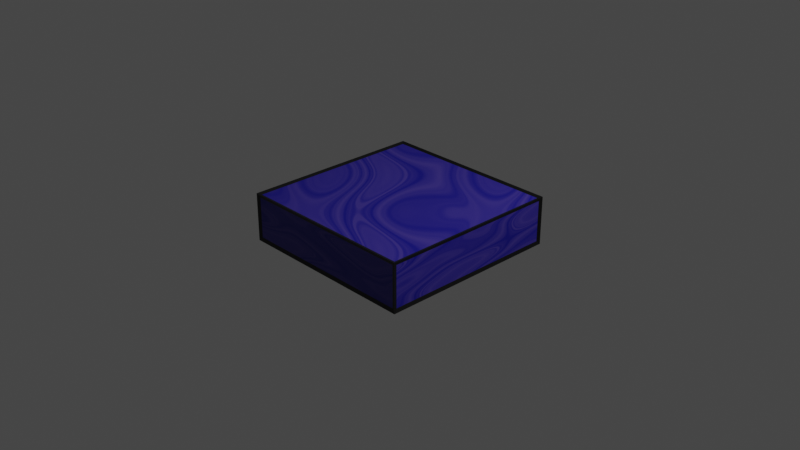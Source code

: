 # Source: SandTile1.blend  (saved by Blender 4.0.36; exported with 4.5.12 LTS)
import bpy
from mathutils import Matrix  # noqa: F401  (used for matrix-valued properties, if any)

bpy.ops.wm.read_factory_settings(use_empty=True)
scene = bpy.context.scene
scene.name = 'PurpleTile'

# ---- collections
col_collection_002 = bpy.data.collections.new('Collection.002'); scene.collection.children.link(col_collection_002)

# ---- images (referenced by path relative to the original .blend; pixels are not part of the script)
import os
ASSET_DIR = os.environ.get("B2B_ASSET_DIR", "")  # directory of the original .blend (textures are referenced by path, not embedded)
HERE = os.path.dirname(os.path.abspath(__file__))  # packed textures are extracted next to this script under _unpacked/

def load_image(name, relpath, width, height, colorspace="sRGB"):
    """Load a texture the original file referenced (path relative to the .blend, or extracted next to this script)."""
    p = next((c for c in (os.path.join(HERE, relpath), os.path.join(ASSET_DIR, relpath)) if relpath and os.path.exists(c)), "")
    if p:
        img = bpy.data.images.load(p, check_existing=True)
        img.name = name
    else:  # same state as the original file: an image datablock whose file is absent (Cycles renders it pink)
        img = bpy.data.images.new(name, width, height)
        img.source = "FILE"
        img.filepath = "//" + (relpath or name)
    img.colorspace_settings.name = colorspace
    return img
img_purpletile = load_image('PurpleTile', 'PurpleTexture.png', 1024, 1024, 'sRGB')

# ---- materials (node trees are filled in below, after node groups)
mat_purple = bpy.data.materials.new('Purple')
mat_purple.alpha_threshold = 0.0
mat_purple.roughness = 0.5
mat_purple.line_color = (0.0, 0.0, 0.0, 1.0)
mat_outline = bpy.data.materials.new('Outline')

# ---- material node trees
mat_purple.use_nodes = True; mat_purple.node_tree.nodes.clear()
_N = mat_purple.node_tree.nodes; _L = mat_purple.node_tree.links
n0 = _N.new('ShaderNodeOutputMaterial'); n0.name = 'Material Output'; n0.location = (300, 300)
n1 = _N.new('ShaderNodeBsdfPrincipled'); n1.name = 'Principled BSDF'; n1.location = (10, 300)
n1.distribution = 'GGX'
n1.subsurface_method = 'RANDOM_WALK_SKIN'
n1.inputs[3].default_value = 1.45
n1.inputs[27].default_value = (0.0, 0.0, 0.0, 1.0)
n1.inputs[28].default_value = 1.0
n2 = _N.new('ShaderNodeTexMagic'); n2.name = 'Magic Texture'; n2.location = (-849, 157)
n2.inputs[1].default_value = 1.0
n2.inputs[2].default_value = 0.9
n3 = _N.new('ShaderNodeTexNoise'); n3.name = 'Noise Texture'; n3.location = (-614, 187)
n3.inputs[2].default_value = 4.3
n3.inputs[8].default_value = 1.4
n4 = _N.new('ShaderNodeTexImage'); n4.name = 'Image Texture'; n4.location = (-340, 546)
n4.image = img_purpletile
n5 = _N.new('ShaderNodeValToRGB'); n5.name = 'Color Ramp'; n5.location = (-374, 258)
while len(n5.color_ramp.elements) > 1: n5.color_ramp.elements.remove(n5.color_ramp.elements[-1])
n5.color_ramp.elements[0].position = 0.0; n5.color_ramp.elements[0].color = (0.1014, 0.06691, 0.3452, 1.0)
_e = n5.color_ramp.elements.new(0.6682); _e.color = (0.005857, 0.003817, 0.2525, 1.0)
_L.new(n1.outputs[0], n0.inputs[0])
_L.new(n5.outputs[0], n1.inputs[0])
_L.new(n3.outputs[0], n5.inputs[0])
_L.new(n2.outputs[1], n3.inputs[0])
n0.is_active_output = True
mat_outline.use_nodes = True; mat_outline.node_tree.nodes.clear()
_N = mat_outline.node_tree.nodes; _L = mat_outline.node_tree.links
n0 = _N.new('ShaderNodeBsdfPrincipled'); n0.name = 'Principled BSDF'; n0.location = (10, 300)
n0.inputs[0].default_value = (0.0, 0.0, 0.0, 1.0)
n0.inputs[3].default_value = 1.45
n1 = _N.new('ShaderNodeOutputMaterial'); n1.name = 'Material Output'; n1.location = (300, 300)
n2 = _N.new('ShaderNodeTexImage'); n2.name = 'Image Texture'; n2.location = (-287, 422)
n2.image = img_purpletile
_L.new(n0.outputs[0], n1.inputs[0])
n1.is_active_output = True

# ---- world
world_world_002 = bpy.data.worlds.new('World.002'); scene.world = world_world_002
world_world_002.use_nodes = True; world_world_002.node_tree.nodes.clear()
_N = world_world_002.node_tree.nodes; _L = world_world_002.node_tree.links
n0 = _N.new('ShaderNodeOutputWorld'); n0.name = 'World Output'; n0.location = (300, 300)
n1 = _N.new('ShaderNodeBackground'); n1.name = 'Background'; n1.location = (10, 300)
n1.inputs[0].default_value = (0.05088, 0.05088, 0.05088, 1.0)
_L.new(n1.outputs[0], n0.inputs[0])
n0.is_active_output = True
world_world_002.color = (0.05088, 0.05088, 0.05088)
world_world_002.use_sun_shadow = False
world_world_002.sun_shadow_jitter_overblur = 0.0

# ---- cameras
cam_camera_002 = bpy.data.cameras.new('Camera.002')
cam_camera_002.clip_end = 100.0
cam_camera_002.ortho_scale = 7.314

# ---- lights
light_light_002 = bpy.data.lights.new('Light.002', 'POINT')
light_light_002.transmission_factor = 0.0
light_light_002.use_soft_falloff = False
light_light_002.energy = 1000.0
light_light_002.shadow_soft_size = 0.1
light_light_002.shadow_maximum_resolution = 0.006
light_light_002.use_absolute_resolution = True

# ---- meshes
me_cube_002 = bpy.data.meshes.new('Cube.002')
me_cube_002.from_pydata([(1.0, 1.0, 0.25), (1.0, 1.0, -0.25), (1.0, -1.0, 0.25), (1.0, -1.0, -0.25), (-1.0, 1.0, 0.25), (-1.0, 1.0, -0.25), (-1.0, -1.0, 0.25), (-1.0, -1.0, -0.25)], [], [(0, 4, 6, 2), (3, 2, 6, 7), (7, 6, 4, 5), (5, 1, 3, 7), (1, 0, 2, 3), (5, 4, 0, 1)])
_uv = me_cube_002.uv_layers.new(name='UVMap')
_uv.uv.foreach_set('vector', [0.5, 0.5, 0.0, 0.5, 0.0, 0.0, 0.5, 0.0, 1.0, -2.037e-08, 1.0, 0.125, 0.5, 0.125, 0.5, 2.334e-08, 1.0, 0.125, 1.0, 0.25, 0.5, 0.25, 0.5, 0.125, 0.5, 1.0, 0.0, 1.0, 0.0, 0.5, 0.5, 0.5, 1.0, 0.25, 1.0, 0.375, 0.5, 0.375, 0.5, 0.25, 1.0, 0.375, 1.0, 0.5, 0.5, 0.5, 0.5, 0.375])
me_cube_002.materials.append(mat_purple)
me_cube_002.materials.append(mat_outline)
me_cube_002.use_mirror_vertex_groups = False
me_cube_002.update()

# ---- objects
ob_cube_002 = bpy.data.objects.new('Cube.002', me_cube_002)
ob_light_002 = bpy.data.objects.new('Light.002', light_light_002)
ob_camera_002 = bpy.data.objects.new('Camera.002', cam_camera_002)

# ---- transforms, parenting, visibility, modifiers, constraints
ob_cube_002.location = (0.0, 0.0, 0.0)
ob_cube_002.lock_rotations_4d = False
ob_cube_002.empty_display_type = 'ARROWS'
ob_cube_002.lineart.crease_threshold = 0.0
_m = ob_cube_002.modifiers.new('Wireframe', 'WIREFRAME')
_m.thickness = 0.05
_m.use_replace = False
_m.material_offset = 1
ob_light_002.location = (4.076, 1.005, 5.904)
ob_light_002.rotation_euler = (0.6503, 0.05522, 1.866)
ob_light_002.lock_rotations_4d = False
ob_light_002.empty_display_type = 'ARROWS'
ob_light_002.color = (0.0, 0.0, 0.0, 0.0)
ob_light_002.lineart.crease_threshold = 0.0
ob_camera_002.location = (7.359, -6.926, 4.958)
ob_camera_002.rotation_euler = (1.109, 0.0, 0.8149)
ob_camera_002.lock_rotations_4d = False
ob_camera_002.empty_display_type = 'ARROWS'
ob_camera_002.color = (0.0, 0.0, 0.0, 0.0)
ob_camera_002.display_type = 'WIRE'
ob_camera_002.lineart.crease_threshold = 0.0

# ---- collection membership
col_collection_002.objects.link(ob_cube_002)
col_collection_002.objects.link(ob_light_002)
col_collection_002.objects.link(ob_camera_002)

# ---- scene / render settings (as saved in the file)
scene.camera = ob_camera_002
scene.frame_start = 1; scene.frame_end = 250; scene.frame_set(1)
scene.render.engine = 'CYCLES'
scene.cycles.sampling_pattern = 'TABULATED_SOBOL'
scene.cycles.bake_type = 'DIFFUSE'
scene.view_settings.view_transform = 'Filmic'
bpy.context.view_layer.update()
